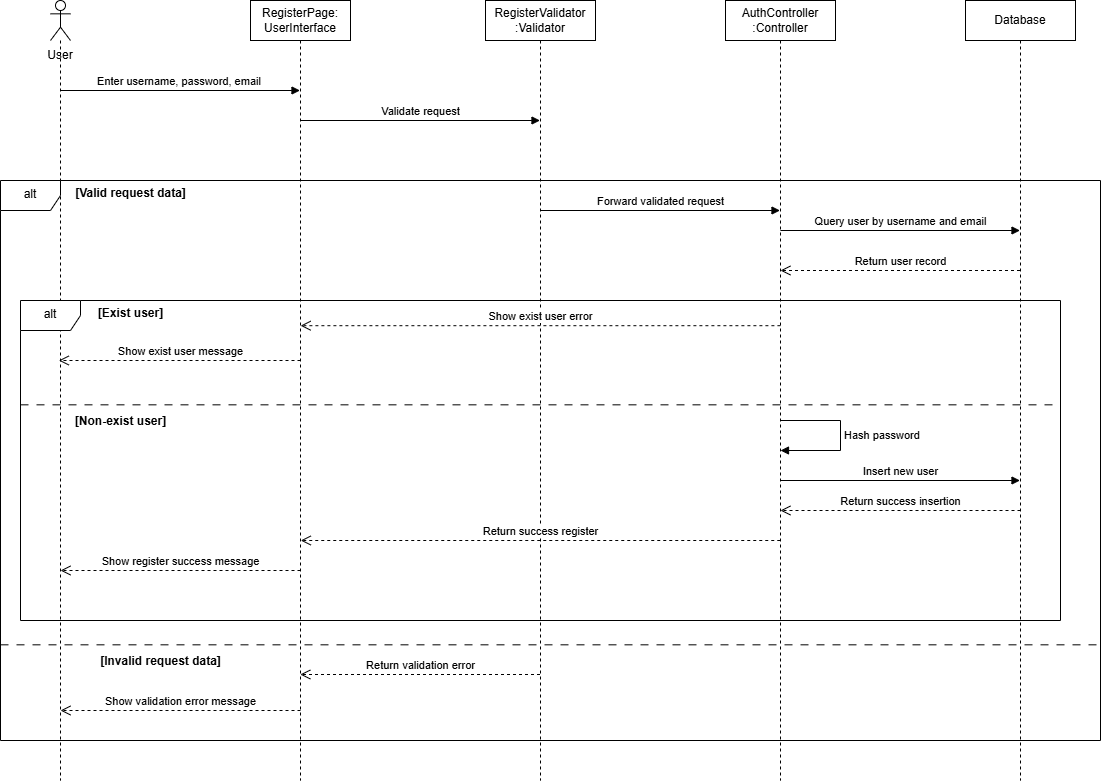

The diagram above was exported from draw.io. Its source (the exported page's mxGraphModel, read from the mxfile embedded in the PNG):
<mxGraphModel dx="2298" dy="1358" grid="1" gridSize="10" guides="1" tooltips="1" connect="1" arrows="1" fold="1" page="1" pageScale="1" pageWidth="850" pageHeight="1100" math="0" shadow="0">
  <root>
    <mxCell id="0" />
    <mxCell id="1" parent="0" />
    <mxCell id="J-7Jvf425VaITwgPYxkl-2" parent="1" style="shape=umlLifeline;perimeter=lifelinePerimeter;whiteSpace=wrap;html=1;container=1;dropTarget=0;collapsible=0;recursiveResize=0;outlineConnect=0;portConstraint=eastwest;newEdgeStyle={&quot;curved&quot;:0,&quot;rounded&quot;:0};participant=umlActor;" value="" vertex="1">
      <mxGeometry height="780" width="20" x="190" y="80" as="geometry" />
    </mxCell>
    <mxCell id="J-7Jvf425VaITwgPYxkl-3" parent="1" style="text;html=1;align=center;verticalAlign=middle;whiteSpace=wrap;rounded=0;" value="User" vertex="1">
      <mxGeometry height="30" width="60" x="170" y="120" as="geometry" />
    </mxCell>
    <mxCell id="J-7Jvf425VaITwgPYxkl-4" parent="1" style="shape=umlLifeline;perimeter=lifelinePerimeter;whiteSpace=wrap;html=1;container=1;dropTarget=0;collapsible=0;recursiveResize=0;outlineConnect=0;portConstraint=eastwest;newEdgeStyle={&quot;curved&quot;:0,&quot;rounded&quot;:0};" value="RegisterPage:&lt;br&gt;UserInterface" vertex="1">
      <mxGeometry height="780" width="100" x="390" y="80" as="geometry" />
    </mxCell>
    <mxCell id="J-7Jvf425VaITwgPYxkl-5" parent="1" style="shape=umlLifeline;perimeter=lifelinePerimeter;whiteSpace=wrap;html=1;container=1;dropTarget=0;collapsible=0;recursiveResize=0;outlineConnect=0;portConstraint=eastwest;newEdgeStyle={&quot;curved&quot;:0,&quot;rounded&quot;:0};" value="RegisterValidator&lt;div&gt;:Validator&lt;/div&gt;" vertex="1">
      <mxGeometry height="780" width="110" x="625" y="80" as="geometry" />
    </mxCell>
    <mxCell id="J-7Jvf425VaITwgPYxkl-6" parent="1" style="shape=umlLifeline;perimeter=lifelinePerimeter;whiteSpace=wrap;html=1;container=1;dropTarget=0;collapsible=0;recursiveResize=0;outlineConnect=0;portConstraint=eastwest;newEdgeStyle={&quot;curved&quot;:0,&quot;rounded&quot;:0};" value="AuthController&lt;div&gt;:Controller&lt;/div&gt;" vertex="1">
      <mxGeometry height="780" width="110" x="865" y="80" as="geometry" />
    </mxCell>
    <mxCell id="J-7Jvf425VaITwgPYxkl-7" parent="1" style="shape=umlLifeline;perimeter=lifelinePerimeter;whiteSpace=wrap;html=1;container=1;dropTarget=0;collapsible=0;recursiveResize=0;outlineConnect=0;portConstraint=eastwest;newEdgeStyle={&quot;curved&quot;:0,&quot;rounded&quot;:0};" value="Database" vertex="1">
      <mxGeometry height="780" width="110" x="1105" y="80" as="geometry" />
    </mxCell>
    <mxCell id="J-7Jvf425VaITwgPYxkl-10" edge="1" parent="1" style="html=1;verticalAlign=bottom;endArrow=block;curved=0;rounded=0;" value="Enter username, password, email&amp;nbsp;">
      <mxGeometry relative="1" width="80" as="geometry">
        <mxPoint x="199.66666666666652" y="170" as="sourcePoint" />
        <mxPoint x="439.5" y="170" as="targetPoint" />
      </mxGeometry>
    </mxCell>
    <mxCell id="J-7Jvf425VaITwgPYxkl-12" edge="1" parent="1" style="html=1;verticalAlign=bottom;endArrow=block;curved=0;rounded=0;" value="Validate request">
      <mxGeometry relative="1" width="80" as="geometry">
        <mxPoint x="439.6666666666665" y="200" as="sourcePoint" />
        <mxPoint x="679.5" y="200" as="targetPoint" />
      </mxGeometry>
    </mxCell>
    <mxCell id="J-7Jvf425VaITwgPYxkl-13" parent="1" style="shape=umlFrame;whiteSpace=wrap;html=1;pointerEvents=0;" value="alt" vertex="1">
      <mxGeometry height="560" width="1100" x="140" y="260" as="geometry" />
    </mxCell>
    <mxCell id="J-7Jvf425VaITwgPYxkl-14" parent="1" style="text;align=center;fontStyle=1;verticalAlign=middle;spacingLeft=3;spacingRight=3;strokeColor=none;rotatable=0;points=[[0,0.5],[1,0.5]];portConstraint=eastwest;html=1;" value="[Valid request data]" vertex="1">
      <mxGeometry height="26" width="80" x="230" y="260" as="geometry" />
    </mxCell>
    <mxCell id="J-7Jvf425VaITwgPYxkl-18" edge="1" parent="1" style="html=1;verticalAlign=bottom;endArrow=block;curved=0;rounded=0;" value="Forward validated request">
      <mxGeometry relative="1" width="80" as="geometry">
        <mxPoint x="679.9285714285713" y="290" as="sourcePoint" />
        <mxPoint x="919.5" y="290" as="targetPoint" />
      </mxGeometry>
    </mxCell>
    <mxCell id="J-7Jvf425VaITwgPYxkl-19" edge="1" parent="1" style="html=1;verticalAlign=bottom;endArrow=block;curved=0;rounded=0;" value="Query user by username and email">
      <mxGeometry relative="1" width="80" as="geometry">
        <mxPoint x="919.9285714285713" y="310" as="sourcePoint" />
        <mxPoint x="1159.5" y="310" as="targetPoint" />
      </mxGeometry>
    </mxCell>
    <mxCell id="J-7Jvf425VaITwgPYxkl-21" parent="1" style="shape=umlFrame;whiteSpace=wrap;html=1;pointerEvents=0;" value="alt" vertex="1">
      <mxGeometry height="320" width="1040" x="160" y="380" as="geometry" />
    </mxCell>
    <mxCell id="J-7Jvf425VaITwgPYxkl-22" parent="1" style="text;align=center;fontStyle=1;verticalAlign=middle;spacingLeft=3;spacingRight=3;strokeColor=none;rotatable=0;points=[[0,0.5],[1,0.5]];portConstraint=eastwest;html=1;" value="[Exist user]" vertex="1">
      <mxGeometry height="26" width="80" x="230" y="380" as="geometry" />
    </mxCell>
    <mxCell id="J-7Jvf425VaITwgPYxkl-25" edge="1" parent="1" style="html=1;verticalAlign=bottom;endArrow=open;dashed=1;endSize=8;curved=0;rounded=0;" value="Return user record">
      <mxGeometry relative="1" as="geometry">
        <mxPoint x="1159.5" y="350" as="sourcePoint" />
        <mxPoint x="919.9285714285713" y="350" as="targetPoint" />
      </mxGeometry>
    </mxCell>
    <mxCell id="J-7Jvf425VaITwgPYxkl-27" edge="1" parent="1" style="html=1;verticalAlign=bottom;endArrow=open;dashed=1;endSize=8;curved=0;rounded=0;" value="Show exist user error">
      <mxGeometry relative="1" as="geometry">
        <mxPoint x="919.9" y="405.2" as="sourcePoint" />
        <mxPoint x="440.1" y="405.2" as="targetPoint" />
      </mxGeometry>
    </mxCell>
    <mxCell id="J-7Jvf425VaITwgPYxkl-29" parent="1" style="line;strokeWidth=1;fillColor=none;align=left;verticalAlign=middle;spacingTop=-1;spacingLeft=3;spacingRight=3;rotatable=0;labelPosition=right;points=[];portConstraint=eastwest;strokeColor=default;dashed=1;dashPattern=8 8;" value="" vertex="1">
      <mxGeometry height="8.66" width="1040" x="160" y="480" as="geometry" />
    </mxCell>
    <mxCell id="J-7Jvf425VaITwgPYxkl-30" parent="1" style="text;align=center;fontStyle=1;verticalAlign=middle;spacingLeft=3;spacingRight=3;strokeColor=none;rotatable=0;points=[[0,0.5],[1,0.5]];portConstraint=eastwest;html=1;" value="[Non-exist user]" vertex="1">
      <mxGeometry height="26" width="80" x="220" y="488" as="geometry" />
    </mxCell>
    <mxCell id="J-7Jvf425VaITwgPYxkl-36" edge="1" parent="1" style="html=1;verticalAlign=bottom;endArrow=block;curved=0;rounded=0;" value="Insert new user">
      <mxGeometry relative="1" width="80" as="geometry">
        <mxPoint x="919.9285714285713" y="560" as="sourcePoint" />
        <mxPoint x="1159.5" y="560" as="targetPoint" />
      </mxGeometry>
    </mxCell>
    <mxCell id="J-7Jvf425VaITwgPYxkl-39" edge="1" parent="1" style="html=1;verticalAlign=bottom;endArrow=open;dashed=1;endSize=8;curved=0;rounded=0;exitX=0.5;exitY=0.679;exitDx=0;exitDy=0;exitPerimeter=0;" value="Return success insertion">
      <mxGeometry relative="1" as="geometry">
        <mxPoint x="1160" y="590" as="sourcePoint" />
        <mxPoint x="919.9285714285713" y="590" as="targetPoint" />
      </mxGeometry>
    </mxCell>
    <mxCell id="J-7Jvf425VaITwgPYxkl-40" edge="1" parent="1" style="html=1;verticalAlign=bottom;endArrow=open;dashed=1;endSize=8;curved=0;rounded=0;entryX=0.5;entryY=0.679;entryDx=0;entryDy=0;entryPerimeter=0;" value="Return success register">
      <mxGeometry relative="1" as="geometry">
        <mxPoint x="919.7500000000002" y="620.0000000000001" as="sourcePoint" />
        <mxPoint x="440.25" y="620.0000000000001" as="targetPoint" />
      </mxGeometry>
    </mxCell>
    <mxCell id="J-7Jvf425VaITwgPYxkl-42" parent="1" style="line;strokeWidth=1;fillColor=none;align=left;verticalAlign=middle;spacingTop=-1;spacingLeft=3;spacingRight=3;rotatable=0;labelPosition=right;points=[];portConstraint=eastwest;strokeColor=inherit;dashed=1;dashPattern=8 8;" value="" vertex="1">
      <mxGeometry height="8.63" width="1100" x="140" y="720" as="geometry" />
    </mxCell>
    <mxCell id="J-7Jvf425VaITwgPYxkl-43" parent="1" style="text;align=center;fontStyle=1;verticalAlign=middle;spacingLeft=3;spacingRight=3;strokeColor=none;rotatable=0;points=[[0,0.5],[1,0.5]];portConstraint=eastwest;html=1;" value="[Invalid request data]" vertex="1">
      <mxGeometry height="26" width="80" x="260" y="728" as="geometry" />
    </mxCell>
    <mxCell id="4vbTfFi960_l532k2SO4-2" edge="1" parent="1" style="html=1;align=left;spacingLeft=2;endArrow=block;rounded=0;edgeStyle=orthogonalEdgeStyle;curved=0;rounded=0;" value="Hash password">
      <mxGeometry relative="1" as="geometry">
        <Array as="points">
          <mxPoint x="980" y="499.97" />
          <mxPoint x="980" y="529.97" />
          <mxPoint x="920" y="529.97" />
        </Array>
        <mxPoint x="919.810344827586" y="500.0044827586207" as="sourcePoint" />
        <mxPoint x="920" y="529.97" as="targetPoint" />
      </mxGeometry>
    </mxCell>
    <mxCell id="4vbTfFi960_l532k2SO4-7" edge="1" parent="1" style="html=1;verticalAlign=bottom;endArrow=open;dashed=1;endSize=8;curved=0;rounded=0;" value="Return validation error">
      <mxGeometry relative="1" as="geometry">
        <mxPoint x="679.5" y="753.9999999999999" as="sourcePoint" />
        <mxPoint x="439.81034482758605" y="753.9999999999999" as="targetPoint" />
      </mxGeometry>
    </mxCell>
    <mxCell id="pvOUQb0UeO8rG7azvau0-1" edge="1" parent="1" style="html=1;verticalAlign=bottom;endArrow=open;dashed=1;endSize=8;curved=0;rounded=0;" target="J-7Jvf425VaITwgPYxkl-2" value="Show exist user message">
      <mxGeometry relative="1" as="geometry">
        <mxPoint x="440" y="440" as="sourcePoint" />
        <mxPoint x="250" y="440" as="targetPoint" />
      </mxGeometry>
    </mxCell>
    <mxCell id="pvOUQb0UeO8rG7azvau0-2" edge="1" parent="1" style="html=1;verticalAlign=bottom;endArrow=open;dashed=1;endSize=8;curved=0;rounded=0;" value="&lt;span style=&quot;text-align: left;&quot;&gt;Show register success message&lt;/span&gt;">
      <mxGeometry relative="1" as="geometry">
        <mxPoint x="440" y="650" as="sourcePoint" />
        <mxPoint x="200" y="650" as="targetPoint" />
      </mxGeometry>
    </mxCell>
    <mxCell id="pvOUQb0UeO8rG7azvau0-3" edge="1" parent="1" style="html=1;verticalAlign=bottom;endArrow=open;dashed=1;endSize=8;curved=0;rounded=0;" value="&lt;span style=&quot;text-align: left;&quot;&gt;Show validation error message&lt;/span&gt;">
      <mxGeometry relative="1" as="geometry">
        <mxPoint x="440" y="790" as="sourcePoint" />
        <mxPoint x="200" y="790" as="targetPoint" />
      </mxGeometry>
    </mxCell>
  </root>
</mxGraphModel>